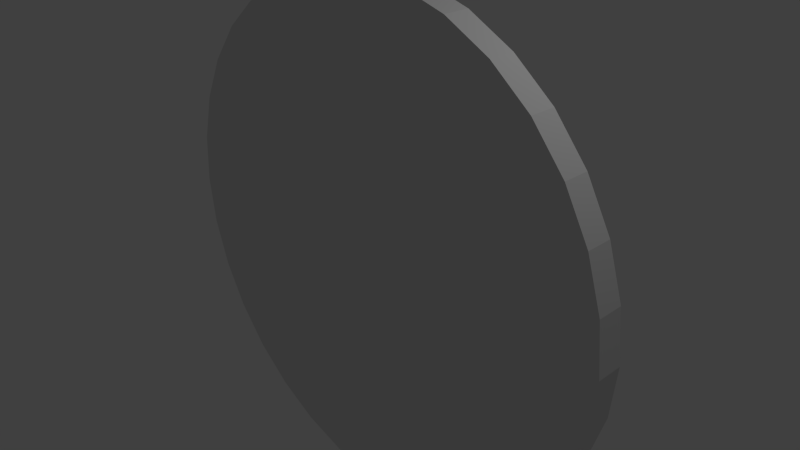 # Source: fluid-third-try.blend  (saved by Blender 2.75.0; exported with 4.5.12 LTS)
import bpy
from mathutils import Matrix  # noqa: F401  (used for matrix-valued properties, if any)

bpy.ops.wm.read_factory_settings(use_empty=True)
scene = bpy.context.scene
scene.name = 'Scene'

# ---- collections
col_collection_1 = bpy.data.collections.new('Collection 1'); scene.collection.children.link(col_collection_1)
col_collection_3 = bpy.data.collections.new('Collection 3'); scene.collection.children.link(col_collection_3)

# ---- materials (node trees are filled in below, after node groups)
mat_material = bpy.data.materials.new('Material')
mat_material.alpha_threshold = 0.0
mat_material.use_transparent_shadow = False
mat_material.roughness = 0.5
mat_material.line_color = (0.0, 0.0, 0.0, 1.0)

# ---- material node trees

# ---- world
world_world = bpy.data.worlds.new('World'); scene.world = world_world
world_world.color = (0.05088, 0.05088, 0.05088)
world_world.use_sun_shadow = False
world_world.sun_shadow_jitter_overblur = 0.0
world_world.cycles.sampling_method = 'MANUAL'
world_world.cycles.sample_map_resolution = 256

# ---- cameras
cam_camera = bpy.data.cameras.new('Camera')
cam_camera.clip_end = 100.0
cam_camera.lens = 35.0
cam_camera.sensor_width = 32.0
cam_camera.sensor_height = 18.0
cam_camera.ortho_scale = 7.314
cam_camera.dof.focus_distance = 0.0
cam_camera.dof.aperture_fstop = 128.0

# ---- lights
light_lamp = bpy.data.lights.new('Lamp', 'POINT')
light_lamp.transmission_factor = 0.0
light_lamp.cutoff_distance = 30.0
light_lamp.energy = 100.0
light_lamp.shadow_buffer_clip_start = 1.001
light_lamp.shadow_soft_size = 0.1
light_lamp.shadow_maximum_resolution = 0.006
light_lamp.use_absolute_resolution = True
light_lamp.cycles.use_multiple_importance_sampling = False

# ---- meshes
me_cylinder_001 = bpy.data.meshes.new('Cylinder.001')
me_cylinder_001.from_pydata([(-9.276e-08, 0.18, 3.6), (-9.276e-08, -0.18, 3.6), (0.7023, 0.18, 3.531), (0.7023, -0.18, 3.531), (1.378, 0.18, 3.326), (1.378, -0.18, 3.326), (2.0, 0.18, 2.993), (2.0, -0.18, 2.993), (2.546, 0.18, 2.546), (2.546, -0.18, 2.546), (2.993, 0.18, 2.0), (2.993, -0.18, 2.0), (3.326, 0.18, 1.378), (3.326, -0.18, 1.378), (3.531, 0.18, 0.7023), (3.531, -0.18, 0.7023), (3.6, 0.18, -1.083e-06), (3.6, -0.18, -4.388e-07), (3.531, 0.18, -0.7023), (3.531, -0.18, -0.7023), (3.326, 0.18, -1.378), (3.326, -0.18, -1.378), (2.993, 0.18, -2.0), (2.993, -0.18, -2.0), (2.546, 0.18, -2.546), (2.546, -0.18, -2.546), (2.0, 0.18, -2.993), (2.0, -0.18, -2.993), (1.378, 0.18, -3.326), (1.378, -0.18, -3.326), (0.7023, 0.18, -3.531), (0.7023, -0.18, -3.531), (-1.266e-06, 0.18, -3.6), (-1.266e-06, -0.18, -3.6), (-0.7023, 0.18, -3.531), (-0.7023, -0.18, -3.531), (-1.378, 0.18, -3.326), (-1.378, -0.18, -3.326), (-2.0, 0.18, -2.993), (-2.0, -0.18, -2.993), (-2.546, 0.18, -2.546), (-2.546, -0.18, -2.546), (-2.993, 0.18, -2.0), (-2.993, -0.18, -2.0), (-3.326, 0.18, -1.378), (-3.326, -0.18, -1.378), (-3.531, 0.18, -0.7023), (-3.531, -0.18, -0.7023), (-3.6, 0.18, 2.136e-06), (-3.6, -0.18, 2.565e-06), (-3.531, 0.18, 0.7023), (-3.531, -0.18, 0.7023), (-3.326, 0.18, 1.378), (-3.326, -0.18, 1.378), (-2.993, 0.18, 2.0), (-2.993, -0.18, 2.0), (-2.546, 0.18, 2.546), (-2.546, -0.18, 2.546), (-2.0, 0.18, 2.993), (-2.0, -0.18, 2.993), (-1.378, 0.18, 3.326), (-1.378, -0.18, 3.326), (-0.7023, 0.18, 3.531), (-0.7023, -0.18, 3.531)], [], [(0, 1, 3, 2), (2, 3, 5, 4), (4, 5, 7, 6), (6, 7, 9, 8), (8, 9, 11, 10), (10, 11, 13, 12), (12, 13, 15, 14), (14, 15, 17, 16), (16, 17, 19, 18), (18, 19, 21, 20), (20, 21, 23, 22), (22, 23, 25, 24), (24, 25, 27, 26), (26, 27, 29, 28), (28, 29, 31, 30), (30, 31, 33, 32), (32, 33, 35, 34), (34, 35, 37, 36), (36, 37, 39, 38), (38, 39, 41, 40), (40, 41, 43, 42), (42, 43, 45, 44), (44, 45, 47, 46), (46, 47, 49, 48), (48, 49, 51, 50), (50, 51, 53, 52), (52, 53, 55, 54), (54, 55, 57, 56), (56, 57, 59, 58), (58, 59, 61, 60), (3, 1, 63, 61, 59, 57, 55, 53, 51, 49, 47, 45, 43, 41, 39, 37, 35, 33, 31, 29, 27, 25, 23, 21, 19, 17, 15, 13, 11, 9, 7, 5), (62, 63, 1, 0), (60, 61, 63, 62), (0, 2, 4, 6, 8, 10, 12, 14, 16, 18, 20, 22, 24, 26, 28, 30, 32, 34, 36, 38, 40, 42, 44, 46, 48, 50, 52, 54, 56, 58, 60, 62)])
me_cylinder_001.use_remesh_preserve_volume = False
me_cylinder_001.use_remesh_preserve_attributes = False
me_cylinder_001.use_mirror_vertex_groups = False
me_cylinder_001.update()
me_cube = bpy.data.meshes.new('Cube')
me_cube.from_pydata([(7.0, 1.4, -7.0), (7.0, -1.4, -7.0), (-7.0, -1.4, -7.0), (-7.0, 1.4, -7.0), (7.0, 1.4, 7.0), (7.0, -1.4, 7.0), (-7.0, -1.4, 7.0), (-7.0, 1.4, 7.0)], [], [(0, 1, 2, 3), (4, 7, 6, 5), (0, 4, 5, 1), (1, 5, 6, 2), (2, 6, 7, 3), (4, 0, 3, 7)])
me_cube.polygons.foreach_set('use_smooth', [True] * 6)
me_cube.materials.append(mat_material)
me_cube.use_remesh_preserve_volume = False
me_cube.use_remesh_preserve_attributes = False
me_cube.use_mirror_vertex_groups = False
me_cube.update()
me_circle = bpy.data.meshes.new('Circle')
me_circle.from_pydata([(2.375e-07, 3.0, 0.0), (-0.5853, 2.942, 0.0), (-1.148, 2.772, 0.0), (-1.667, 2.494, 0.0), (-2.121, 2.121, 0.0), (-2.494, 1.667, 0.0), (-2.772, 1.148, 0.0), (-2.942, 0.5853, 0.0), (-3.0, -3.435e-07, 0.0), (-2.942, -0.5853, 0.0), (-2.772, -1.148, 0.0), (-2.494, -1.667, 0.0), (-2.121, -2.121, 0.0), (-1.667, -2.494, 0.0), (-1.148, -2.772, 0.0), (-0.5853, -2.942, 0.0), (1.215e-06, -3.0, 0.0), (0.5853, -2.942, 0.0), (1.148, -2.772, 0.0), (1.667, -2.494, 0.0), (2.121, -2.121, 0.0), (2.494, -1.667, 0.0), (2.772, -1.148, 0.0), (2.942, -0.5853, 0.0), (3.0, 2.327e-06, 0.0), (2.942, 0.5853, 0.0), (2.772, 1.148, 0.0), (2.494, 1.667, 0.0), (2.121, 2.121, 0.0), (1.667, 2.494, 0.0), (1.148, 2.772, 0.0), (0.5853, 2.942, 0.0)], [(1, 0), (2, 1), (3, 2), (4, 3), (5, 4), (6, 5), (7, 6), (8, 7), (9, 8), (10, 9), (11, 10), (12, 11), (13, 12), (14, 13), (15, 14), (16, 15), (17, 16), (18, 17), (19, 18), (20, 19), (21, 20), (22, 21), (23, 22), (24, 23), (25, 24), (26, 25), (27, 26), (28, 27), (29, 28), (30, 29), (31, 30), (0, 31)], [])
me_circle.use_remesh_preserve_volume = False
me_circle.use_remesh_preserve_attributes = False
me_circle.use_mirror_vertex_groups = False
me_circle.update()

# ---- objects
ob_obstacle = bpy.data.objects.new('Obstacle', me_cylinder_001)
ob_fluiddomain = bpy.data.objects.new('FluidDomain', me_cube)
ob_lamp = bpy.data.objects.new('Lamp', light_lamp)
ob_camera = bpy.data.objects.new('Camera', cam_camera)
ob_circle = bpy.data.objects.new('Circle', me_circle)

# ---- transforms, parenting, visibility, modifiers, constraints
ob_obstacle.location = (0.0, 0.0, 0.0)
ob_obstacle.lineart.crease_threshold = 0.0
_m = ob_obstacle.modifiers.new('Fluid', 'FLUID')
_m.fluid_type = 'EFFECTOR'
ob_fluiddomain.location = (0.0, 0.0, 0.0)
ob_fluiddomain.lock_rotations_4d = False
ob_fluiddomain.empty_display_type = 'ARROWS'
ob_fluiddomain.display_type = 'SOLID'
ob_fluiddomain.lineart.crease_threshold = 0.0
_m = ob_fluiddomain.modifiers.new('Fluid', 'FLUID')
_m.fluid_type = 'DOMAIN'
ob_lamp.location = (4.076, 1.005, 5.904)
ob_lamp.rotation_euler = (0.6503, 0.05522, 1.866)
ob_lamp.lock_rotations_4d = False
ob_lamp.empty_display_type = 'ARROWS'
ob_lamp.color = (0.0, 0.0, 0.0, 0.0)
ob_lamp.lineart.crease_threshold = 0.0
ob_camera.location = (7.481, -6.508, 5.344)
ob_camera.rotation_euler = (1.109, 0.01082, 0.8149)
ob_camera.lock_rotations_4d = False
ob_camera.empty_display_type = 'ARROWS'
ob_camera.color = (0.0, 0.0, 0.0, 0.0)
ob_camera.display_type = 'WIRE'
ob_camera.lineart.crease_threshold = 0.0
ob_circle.location = (0.0, 0.0, 0.0)
ob_circle.rotation_euler = (1.571, -0.0, 0.0)
ob_circle.lineart.crease_threshold = 0.0
_m = ob_circle.modifiers.new('Fluid', 'FLUID')
_m.fluid_type = 'FLOW'

# ---- collection membership
col_collection_1.objects.link(ob_obstacle)
col_collection_1.objects.link(ob_fluiddomain)
col_collection_1.objects.link(ob_lamp)
col_collection_1.objects.link(ob_camera)
col_collection_3.objects.link(ob_circle)

# ---- scene / render settings (as saved in the file)
scene.camera = ob_camera
scene.frame_start = 1; scene.frame_end = 250; scene.frame_set(80)
scene.render.engine = 'BLENDER_EEVEE_NEXT'
scene.render.resolution_percentage = 50
scene.render.dither_intensity = 0.0
scene.cycles.use_denoising = False
scene.cycles.samples = 10
scene.cycles.sampling_pattern = 'TABULATED_SOBOL'
scene.cycles.light_sampling_threshold = 0.0
scene.cycles.use_adaptive_sampling = False
scene.cycles.use_light_tree = False
scene.cycles.blur_glossy = 0.0
scene.cycles.pixel_filter_type = 'GAUSSIAN'
scene.cycles.sample_clamp_indirect = 0.0
scene.view_settings.view_transform = 'Standard'
bpy.context.view_layer.update()
